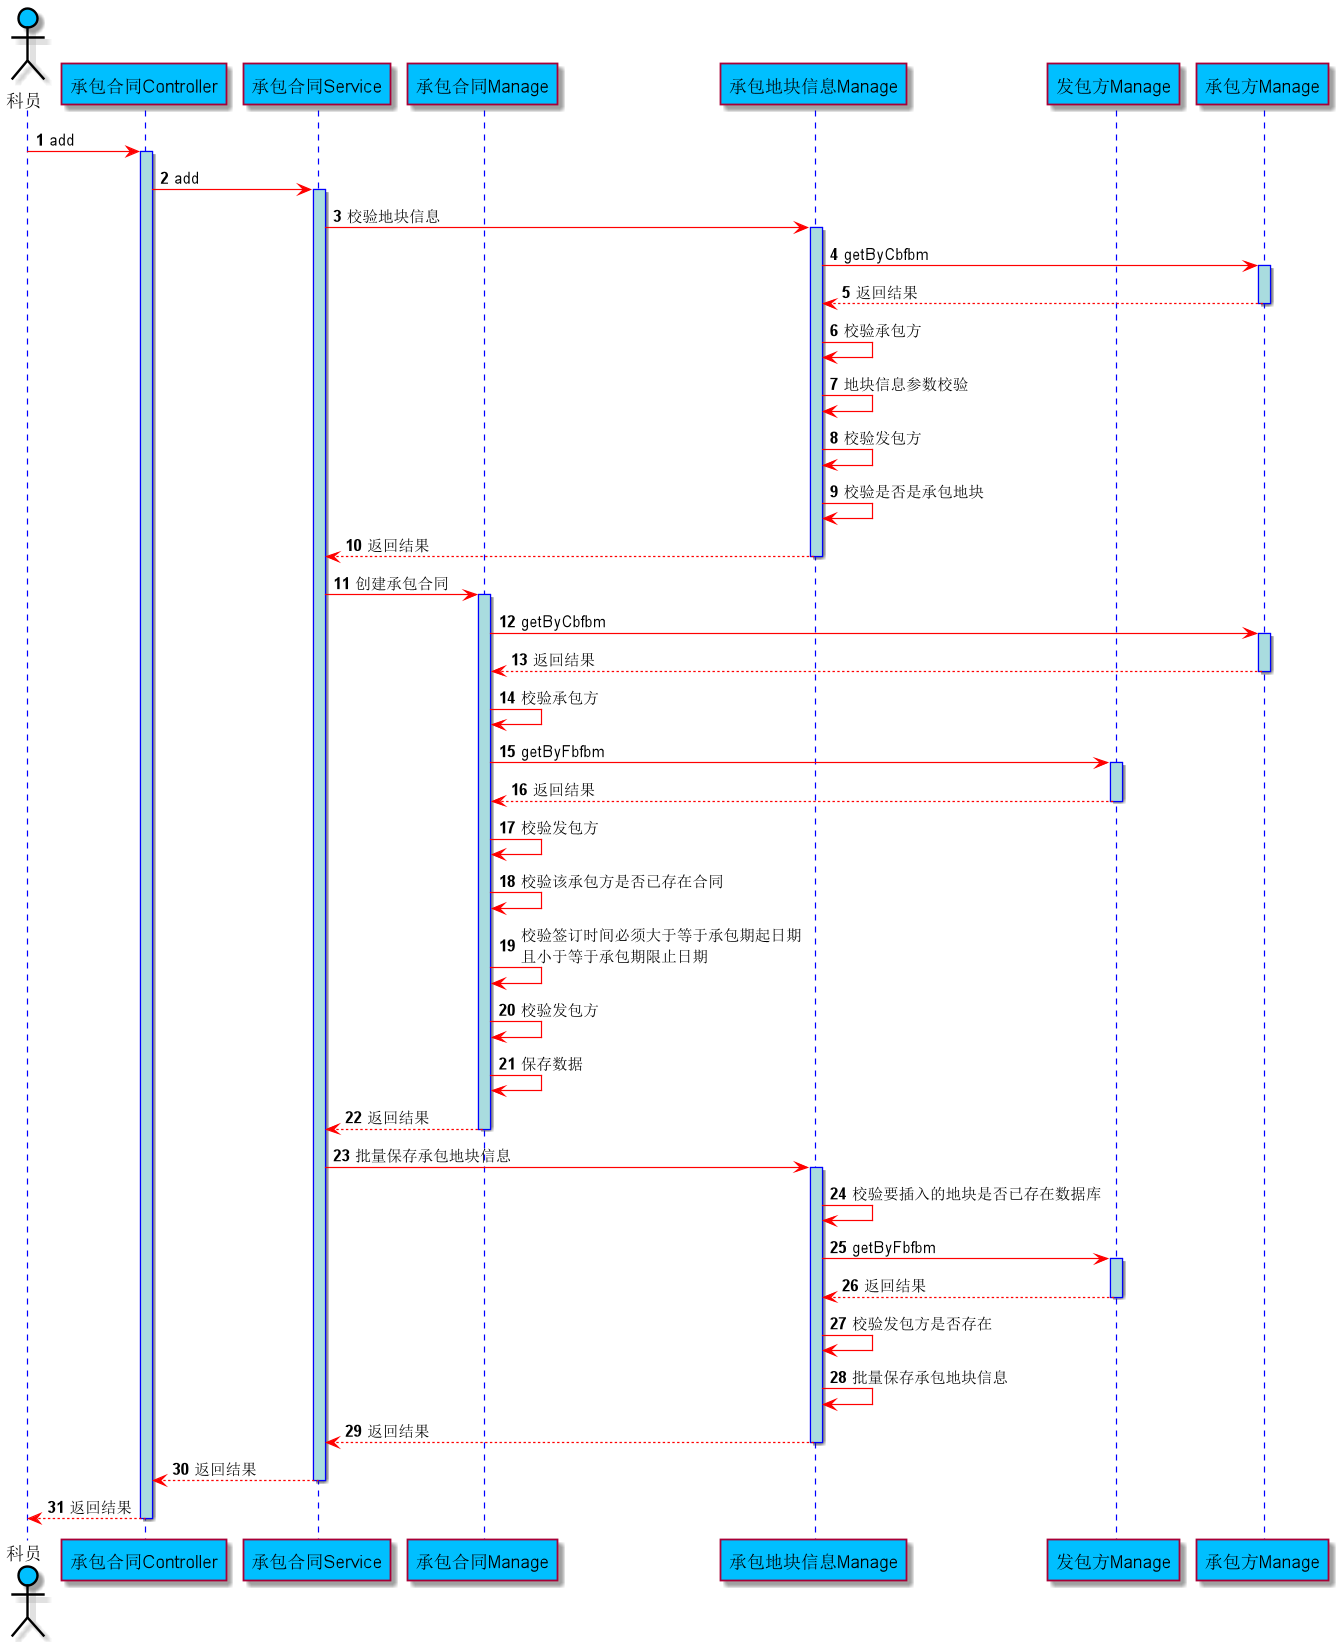

The diagram above was rendered by PlantUML. Its source (embedded in the PNG):
@startuml
skinparam sequence {
ArrowColor red
ActorBorderColor black
LifeLineBorderColor blue
LifeLineBackgroundColor #A9DCDF


ParticipantBackgroundColor DeepSkyBlue
ParticipantFontName Courier
ParticipantFontSize 15
ParticipantFontColor black

ActorBackgroundColor DeepSkyBlue
ActorFontColor black
ActorFontSize 15
ActorFontName Courier
}
actor 科员
participant "承包合同Controller" as A
participant "承包合同Service" as B
participant "承包合同Manage" as C
participant "承包地块信息Manage" as F
participant "发包方Manage" as D


autonumber

科员 -> A : add
activate A
A -> B : add
activate B
B -> F : 校验地块信息
activate F
F -> 承包方Manage : getByCbfbm
activate 承包方Manage
承包方Manage --> F:返回结果
deactivate 承包方Manage
F -> F : 校验承包方
F -> F : 地块信息参数校验
F -> F : 校验发包方
F -> F : 校验是否是承包地块

F --> B :返回结果
deactivate F
B -> C : 创建承包合同
activate C
C -> 承包方Manage : getByCbfbm
activate 承包方Manage
承包方Manage --> C:返回结果
deactivate 承包方Manage
C -> C : 校验承包方
C -> D : getByFbfbm

activate D
D --> C:返回结果
deactivate D
C -> C : 校验发包方
C -> C : 校验该承包方是否已存在合同
C -> C : 校验签订时间必须大于等于承包期起日期\r且小于等于承包期限止日期
C -> C : 校验发包方
C -> C : 保存数据

C --> B:返回结果
deactivate C
B -> F : 批量保存承包地块信息
activate F
F -> F :校验要插入的地块是否已存在数据库
F -> D : getByFbfbm
activate D
D --> F: 返回结果
deactivate D
F -> F :校验发包方是否存在
F -> F : 批量保存承包地块信息
F --> B:返回结果
deactivate F
B --> A:返回结果
deactivate B
A --> 科员:返回结果
deactivate A

@enduml